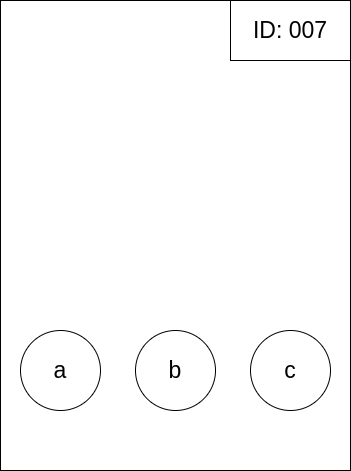

The diagram above was exported from draw.io. Its source (the exported page's mxGraphModel, read from the mxfile embedded in the PNG):
<mxGraphModel dx="1544" dy="905" grid="1" gridSize="10" guides="1" tooltips="1" connect="1" arrows="1" fold="1" page="1" pageScale="1" pageWidth="1169" pageHeight="827" math="0" shadow="0">
  <root>
    <mxCell id="0" />
    <mxCell id="1" parent="0" />
    <mxCell id="8xeyH8EHvjh9CuF_-xyK-16" value="" style="group;spacingLeft=17;" parent="1" vertex="1" connectable="0">
      <mxGeometry x="80" y="120" width="350" height="470" as="geometry" />
    </mxCell>
    <mxCell id="8xeyH8EHvjh9CuF_-xyK-17" value="" style="rounded=0;whiteSpace=wrap;html=1;" parent="8xeyH8EHvjh9CuF_-xyK-16" vertex="1">
      <mxGeometry width="350" height="470" as="geometry" />
    </mxCell>
    <mxCell id="8xeyH8EHvjh9CuF_-xyK-18" value="ID: 007" style="rounded=0;whiteSpace=wrap;html=1;fontSize=23;" parent="8xeyH8EHvjh9CuF_-xyK-16" vertex="1">
      <mxGeometry x="230" width="120" height="60" as="geometry" />
    </mxCell>
    <mxCell id="8xeyH8EHvjh9CuF_-xyK-19" value="a" style="ellipse;whiteSpace=wrap;html=1;aspect=fixed;fontSize=23;" parent="8xeyH8EHvjh9CuF_-xyK-16" vertex="1">
      <mxGeometry x="20" y="330" width="80" height="80" as="geometry" />
    </mxCell>
    <mxCell id="8xeyH8EHvjh9CuF_-xyK-20" value="b" style="ellipse;whiteSpace=wrap;html=1;aspect=fixed;fontSize=23;" parent="8xeyH8EHvjh9CuF_-xyK-16" vertex="1">
      <mxGeometry x="135" y="330" width="80" height="80" as="geometry" />
    </mxCell>
    <mxCell id="8xeyH8EHvjh9CuF_-xyK-21" value="c" style="ellipse;whiteSpace=wrap;html=1;aspect=fixed;fontSize=23;" parent="8xeyH8EHvjh9CuF_-xyK-16" vertex="1">
      <mxGeometry x="250" y="330" width="80" height="80" as="geometry" />
    </mxCell>
  </root>
</mxGraphModel>